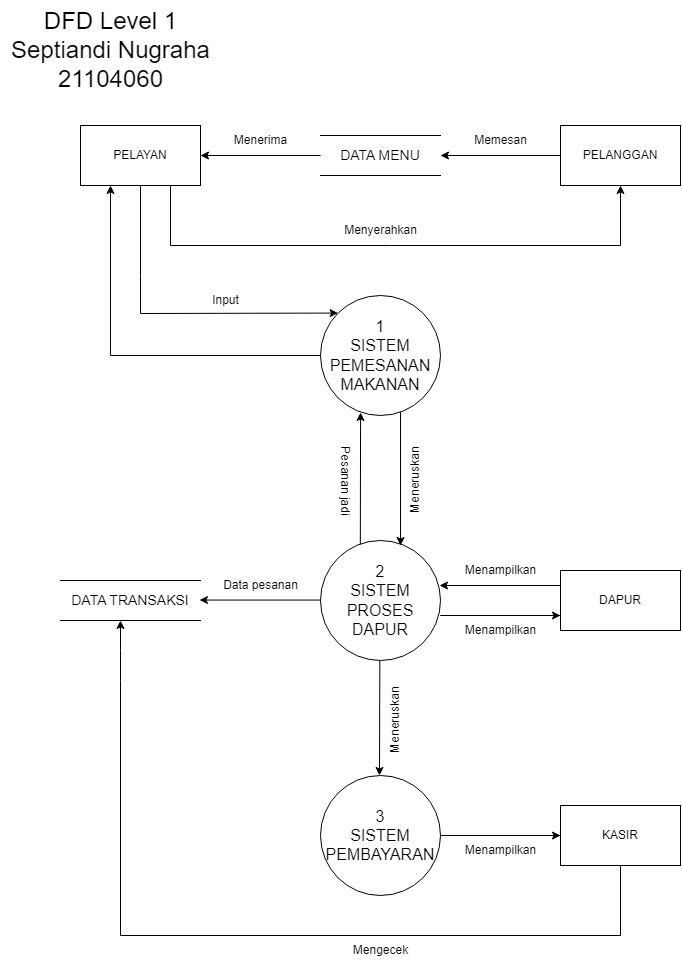

The diagram above was exported from draw.io. Its source (the exported page's mxGraphModel, read from the mxfile embedded in the PNG):
<mxGraphModel dx="1610" dy="800" grid="1" gridSize="10" guides="1" tooltips="1" connect="1" arrows="1" fold="1" page="1" pageScale="1" pageWidth="827" pageHeight="1169" math="0" shadow="0">
  <root>
    <mxCell id="0" />
    <mxCell id="1" parent="0" />
    <mxCell id="vTg0zzaxn1xLSnFTr4ds-1" value="&lt;font size=&quot;3&quot;&gt;1&lt;br&gt;SISTEM PEMESANAN MAKANAN&lt;/font&gt;" style="ellipse;whiteSpace=wrap;html=1;aspect=fixed;" vertex="1" parent="1">
      <mxGeometry x="364" y="335" width="120" height="120" as="geometry" />
    </mxCell>
    <mxCell id="vTg0zzaxn1xLSnFTr4ds-2" value="&lt;font size=&quot;3&quot;&gt;2&lt;br&gt;SISTEM PROSES DAPUR&lt;/font&gt;" style="ellipse;whiteSpace=wrap;html=1;aspect=fixed;" vertex="1" parent="1">
      <mxGeometry x="364" y="580" width="120" height="120" as="geometry" />
    </mxCell>
    <mxCell id="0DcO9_OevX_EuC2LpRK3-1" value="&lt;font size=&quot;3&quot;&gt;3&lt;br&gt;SISTEM PEMBAYARAN&lt;/font&gt;" style="ellipse;whiteSpace=wrap;html=1;aspect=fixed;" vertex="1" parent="1">
      <mxGeometry x="364" y="815" width="120" height="120" as="geometry" />
    </mxCell>
    <mxCell id="wqB43WlB88PBu1YUjNpP-1" value="PELAYAN" style="rounded=0;whiteSpace=wrap;html=1;" vertex="1" parent="1">
      <mxGeometry x="124" y="165" width="120" height="60" as="geometry" />
    </mxCell>
    <mxCell id="UZwWzqai1btXNN5ikGDY-1" value="PELANGGAN" style="rounded=0;whiteSpace=wrap;html=1;" vertex="1" parent="1">
      <mxGeometry x="604" y="165" width="120" height="60" as="geometry" />
    </mxCell>
    <mxCell id="UZwWzqai1btXNN5ikGDY-2" value="DAPUR" style="rounded=0;whiteSpace=wrap;html=1;" vertex="1" parent="1">
      <mxGeometry x="604" y="610" width="120" height="60" as="geometry" />
    </mxCell>
    <mxCell id="UZwWzqai1btXNN5ikGDY-3" value="KASIR" style="rounded=0;whiteSpace=wrap;html=1;" vertex="1" parent="1">
      <mxGeometry x="604" y="845" width="120" height="60" as="geometry" />
    </mxCell>
    <mxCell id="UZwWzqai1btXNN5ikGDY-4" value="" style="endArrow=classic;html=1;rounded=0;entryX=1;entryY=0.5;entryDx=0;entryDy=0;exitX=0;exitY=0.5;exitDx=0;exitDy=0;" edge="1" parent="1" source="UZwWzqai1btXNN5ikGDY-7" target="wqB43WlB88PBu1YUjNpP-1">
      <mxGeometry width="50" height="50" relative="1" as="geometry">
        <mxPoint x="374" y="695" as="sourcePoint" />
        <mxPoint x="424" y="645" as="targetPoint" />
      </mxGeometry>
    </mxCell>
    <mxCell id="UZwWzqai1btXNN5ikGDY-5" value="" style="endArrow=classic;html=1;rounded=0;entryX=1;entryY=0.5;entryDx=0;entryDy=0;exitX=0;exitY=0.5;exitDx=0;exitDy=0;" edge="1" parent="1" source="UZwWzqai1btXNN5ikGDY-1" target="UZwWzqai1btXNN5ikGDY-7">
      <mxGeometry width="50" height="50" relative="1" as="geometry">
        <mxPoint x="524" y="465" as="sourcePoint" />
        <mxPoint x="404" y="465" as="targetPoint" />
      </mxGeometry>
    </mxCell>
    <mxCell id="UZwWzqai1btXNN5ikGDY-6" value="" style="endArrow=classic;html=1;rounded=0;entryX=0.5;entryY=1;entryDx=0;entryDy=0;exitX=0.75;exitY=1;exitDx=0;exitDy=0;" edge="1" parent="1" source="wqB43WlB88PBu1YUjNpP-1" target="UZwWzqai1btXNN5ikGDY-1">
      <mxGeometry width="50" height="50" relative="1" as="geometry">
        <mxPoint x="194" y="495" as="sourcePoint" />
        <mxPoint x="214" y="505" as="targetPoint" />
        <Array as="points">
          <mxPoint x="214" y="285" />
          <mxPoint x="434" y="285" />
          <mxPoint x="664" y="285" />
        </Array>
      </mxGeometry>
    </mxCell>
    <mxCell id="UZwWzqai1btXNN5ikGDY-7" value="&lt;font style=&quot;font-size: 14px;&quot;&gt;DATA MENU&lt;/font&gt;" style="shape=partialRectangle;whiteSpace=wrap;html=1;left=0;right=0;fillColor=none;" vertex="1" parent="1">
      <mxGeometry x="364" y="175" width="120" height="40" as="geometry" />
    </mxCell>
    <mxCell id="UZwWzqai1btXNN5ikGDY-8" value="Memesan" style="text;html=1;align=center;verticalAlign=middle;resizable=0;points=[];autosize=1;strokeColor=none;fillColor=none;" vertex="1" parent="1">
      <mxGeometry x="504" y="165" width="80" height="30" as="geometry" />
    </mxCell>
    <mxCell id="UZwWzqai1btXNN5ikGDY-9" value="Menerima" style="text;html=1;align=center;verticalAlign=middle;resizable=0;points=[];autosize=1;strokeColor=none;fillColor=none;" vertex="1" parent="1">
      <mxGeometry x="264" y="165" width="80" height="30" as="geometry" />
    </mxCell>
    <mxCell id="UZwWzqai1btXNN5ikGDY-10" value="Menyerahkan" style="text;html=1;align=center;verticalAlign=middle;resizable=0;points=[];autosize=1;strokeColor=none;fillColor=none;" vertex="1" parent="1">
      <mxGeometry x="374" y="255" width="100" height="30" as="geometry" />
    </mxCell>
    <mxCell id="UZwWzqai1btXNN5ikGDY-11" value="" style="endArrow=classic;html=1;rounded=0;entryX=0;entryY=0;entryDx=0;entryDy=0;exitX=0.5;exitY=1;exitDx=0;exitDy=0;" edge="1" parent="1" source="wqB43WlB88PBu1YUjNpP-1" target="vTg0zzaxn1xLSnFTr4ds-1">
      <mxGeometry width="50" height="50" relative="1" as="geometry">
        <mxPoint x="224" y="235" as="sourcePoint" />
        <mxPoint x="674" y="235" as="targetPoint" />
        <Array as="points">
          <mxPoint x="184" y="315" />
          <mxPoint x="184" y="353" />
        </Array>
      </mxGeometry>
    </mxCell>
    <mxCell id="UZwWzqai1btXNN5ikGDY-12" value="Input" style="text;html=1;align=center;verticalAlign=middle;resizable=0;points=[];autosize=1;strokeColor=none;fillColor=none;" vertex="1" parent="1">
      <mxGeometry x="244" y="325" width="50" height="30" as="geometry" />
    </mxCell>
    <mxCell id="UZwWzqai1btXNN5ikGDY-13" value="" style="endArrow=classic;html=1;rounded=0;entryX=0.25;entryY=1;entryDx=0;entryDy=0;exitX=0;exitY=0.5;exitDx=0;exitDy=0;" edge="1" parent="1" source="vTg0zzaxn1xLSnFTr4ds-1" target="wqB43WlB88PBu1YUjNpP-1">
      <mxGeometry width="50" height="50" relative="1" as="geometry">
        <mxPoint x="194" y="235" as="sourcePoint" />
        <mxPoint x="392" y="363" as="targetPoint" />
        <Array as="points">
          <mxPoint x="154" y="395" />
        </Array>
      </mxGeometry>
    </mxCell>
    <mxCell id="UZwWzqai1btXNN5ikGDY-14" value="" style="endArrow=classic;html=1;rounded=0;entryX=0.334;entryY=0.975;entryDx=0;entryDy=0;exitX=0.332;exitY=0.031;exitDx=0;exitDy=0;entryPerimeter=0;exitPerimeter=0;" edge="1" parent="1" source="vTg0zzaxn1xLSnFTr4ds-2" target="vTg0zzaxn1xLSnFTr4ds-1">
      <mxGeometry width="50" height="50" relative="1" as="geometry">
        <mxPoint x="494" y="525" as="sourcePoint" />
        <mxPoint x="374" y="525" as="targetPoint" />
      </mxGeometry>
    </mxCell>
    <mxCell id="UZwWzqai1btXNN5ikGDY-15" value="" style="endArrow=classic;html=1;rounded=0;entryX=0.667;entryY=0.042;entryDx=0;entryDy=0;entryPerimeter=0;exitX=0.667;exitY=0.972;exitDx=0;exitDy=0;exitPerimeter=0;" edge="1" parent="1" source="vTg0zzaxn1xLSnFTr4ds-1" target="vTg0zzaxn1xLSnFTr4ds-2">
      <mxGeometry width="50" height="50" relative="1" as="geometry">
        <mxPoint x="444" y="455" as="sourcePoint" />
        <mxPoint x="418" y="515" as="targetPoint" />
      </mxGeometry>
    </mxCell>
    <mxCell id="UZwWzqai1btXNN5ikGDY-16" value="Pesanan jadi" style="text;html=1;align=center;verticalAlign=middle;resizable=0;points=[];autosize=1;strokeColor=none;fillColor=none;rotation=90;" vertex="1" parent="1">
      <mxGeometry x="344" y="505" width="90" height="30" as="geometry" />
    </mxCell>
    <mxCell id="UZwWzqai1btXNN5ikGDY-17" value="Meneruskan" style="text;html=1;align=center;verticalAlign=middle;resizable=0;points=[];autosize=1;strokeColor=none;fillColor=none;rotation=-90;" vertex="1" parent="1">
      <mxGeometry x="414" y="505" width="90" height="30" as="geometry" />
    </mxCell>
    <mxCell id="UZwWzqai1btXNN5ikGDY-18" value="" style="endArrow=classic;html=1;rounded=0;entryX=0.992;entryY=0.375;entryDx=0;entryDy=0;entryPerimeter=0;exitX=0;exitY=0.25;exitDx=0;exitDy=0;" edge="1" parent="1" source="UZwWzqai1btXNN5ikGDY-2" target="vTg0zzaxn1xLSnFTr4ds-2">
      <mxGeometry width="50" height="50" relative="1" as="geometry">
        <mxPoint x="594" y="635" as="sourcePoint" />
        <mxPoint x="494" y="635" as="targetPoint" />
      </mxGeometry>
    </mxCell>
    <mxCell id="hi727yJc6JMKxnbzyI_b-1" value="" style="endArrow=classic;html=1;rounded=0;exitX=0;exitY=0.25;exitDx=0;exitDy=0;" edge="1" parent="1">
      <mxGeometry width="50" height="50" relative="1" as="geometry">
        <mxPoint x="604" y="655" as="sourcePoint" />
        <mxPoint x="604" y="655" as="targetPoint" />
        <Array as="points">
          <mxPoint x="484" y="655" />
        </Array>
      </mxGeometry>
    </mxCell>
    <mxCell id="hi727yJc6JMKxnbzyI_b-2" value="&lt;font style=&quot;font-size: 14px;&quot;&gt;DATA TRANSAKSI&lt;/font&gt;" style="shape=partialRectangle;whiteSpace=wrap;html=1;left=0;right=0;fillColor=none;" vertex="1" parent="1">
      <mxGeometry x="104" y="620" width="140" height="40" as="geometry" />
    </mxCell>
    <mxCell id="hi727yJc6JMKxnbzyI_b-3" value="" style="endArrow=classic;html=1;rounded=0;entryX=0.992;entryY=0.375;entryDx=0;entryDy=0;entryPerimeter=0;exitX=0;exitY=0.25;exitDx=0;exitDy=0;" edge="1" parent="1">
      <mxGeometry width="50" height="50" relative="1" as="geometry">
        <mxPoint x="364" y="639.57" as="sourcePoint" />
        <mxPoint x="243" y="639.57" as="targetPoint" />
      </mxGeometry>
    </mxCell>
    <mxCell id="hi727yJc6JMKxnbzyI_b-4" value="Data pesanan" style="text;html=1;align=center;verticalAlign=middle;resizable=0;points=[];autosize=1;strokeColor=none;fillColor=none;" vertex="1" parent="1">
      <mxGeometry x="254" y="610" width="100" height="30" as="geometry" />
    </mxCell>
    <mxCell id="hi727yJc6JMKxnbzyI_b-5" value="Menampilkan" style="text;html=1;align=center;verticalAlign=middle;resizable=0;points=[];autosize=1;strokeColor=none;fillColor=none;" vertex="1" parent="1">
      <mxGeometry x="499" y="595" width="90" height="30" as="geometry" />
    </mxCell>
    <mxCell id="hi727yJc6JMKxnbzyI_b-6" value="Menampilkan" style="text;html=1;align=center;verticalAlign=middle;resizable=0;points=[];autosize=1;strokeColor=none;fillColor=none;" vertex="1" parent="1">
      <mxGeometry x="499" y="655" width="90" height="30" as="geometry" />
    </mxCell>
    <mxCell id="hi727yJc6JMKxnbzyI_b-7" value="" style="endArrow=classic;html=1;rounded=0;exitX=0.667;exitY=0.972;exitDx=0;exitDy=0;exitPerimeter=0;" edge="1" parent="1">
      <mxGeometry width="50" height="50" relative="1" as="geometry">
        <mxPoint x="423.33" y="700" as="sourcePoint" />
        <mxPoint x="423" y="815" as="targetPoint" />
      </mxGeometry>
    </mxCell>
    <mxCell id="hi727yJc6JMKxnbzyI_b-8" value="Meneruskan" style="text;html=1;align=center;verticalAlign=middle;resizable=0;points=[];autosize=1;strokeColor=none;fillColor=none;rotation=-90;" vertex="1" parent="1">
      <mxGeometry x="394" y="745" width="90" height="30" as="geometry" />
    </mxCell>
    <mxCell id="hi727yJc6JMKxnbzyI_b-9" value="" style="endArrow=classic;html=1;rounded=0;exitX=0.5;exitY=1;exitDx=0;exitDy=0;" edge="1" parent="1" source="UZwWzqai1btXNN5ikGDY-3">
      <mxGeometry width="50" height="50" relative="1" as="geometry">
        <mxPoint x="224" y="660" as="sourcePoint" />
        <mxPoint x="164" y="660" as="targetPoint" />
        <Array as="points">
          <mxPoint x="664" y="975" />
          <mxPoint x="164" y="975" />
          <mxPoint x="164" y="720" />
          <mxPoint x="164" y="690" />
        </Array>
      </mxGeometry>
    </mxCell>
    <mxCell id="hi727yJc6JMKxnbzyI_b-10" value="" style="endArrow=classic;html=1;rounded=0;exitX=0;exitY=0.25;exitDx=0;exitDy=0;" edge="1" parent="1">
      <mxGeometry width="50" height="50" relative="1" as="geometry">
        <mxPoint x="604" y="875" as="sourcePoint" />
        <mxPoint x="604" y="875" as="targetPoint" />
        <Array as="points">
          <mxPoint x="484" y="875" />
        </Array>
      </mxGeometry>
    </mxCell>
    <mxCell id="hi727yJc6JMKxnbzyI_b-11" value="Menampilkan" style="text;html=1;align=center;verticalAlign=middle;resizable=0;points=[];autosize=1;strokeColor=none;fillColor=none;" vertex="1" parent="1">
      <mxGeometry x="499" y="875" width="90" height="30" as="geometry" />
    </mxCell>
    <mxCell id="hi727yJc6JMKxnbzyI_b-12" value="Mengecek" style="text;html=1;align=center;verticalAlign=middle;resizable=0;points=[];autosize=1;strokeColor=none;fillColor=none;" vertex="1" parent="1">
      <mxGeometry x="384" y="975" width="80" height="30" as="geometry" />
    </mxCell>
    <mxCell id="Qhnhhp8lHhZGlx3fQ2qG-1" value="&lt;font style=&quot;font-size: 24px;&quot;&gt;DFD Level 1&lt;br&gt;Septiandi Nugraha &lt;br&gt;21104060&lt;br&gt;&lt;/font&gt;" style="text;html=1;align=center;verticalAlign=middle;resizable=0;points=[];autosize=1;strokeColor=none;fillColor=none;" vertex="1" parent="1">
      <mxGeometry x="44" y="40" width="220" height="100" as="geometry" />
    </mxCell>
  </root>
</mxGraphModel>